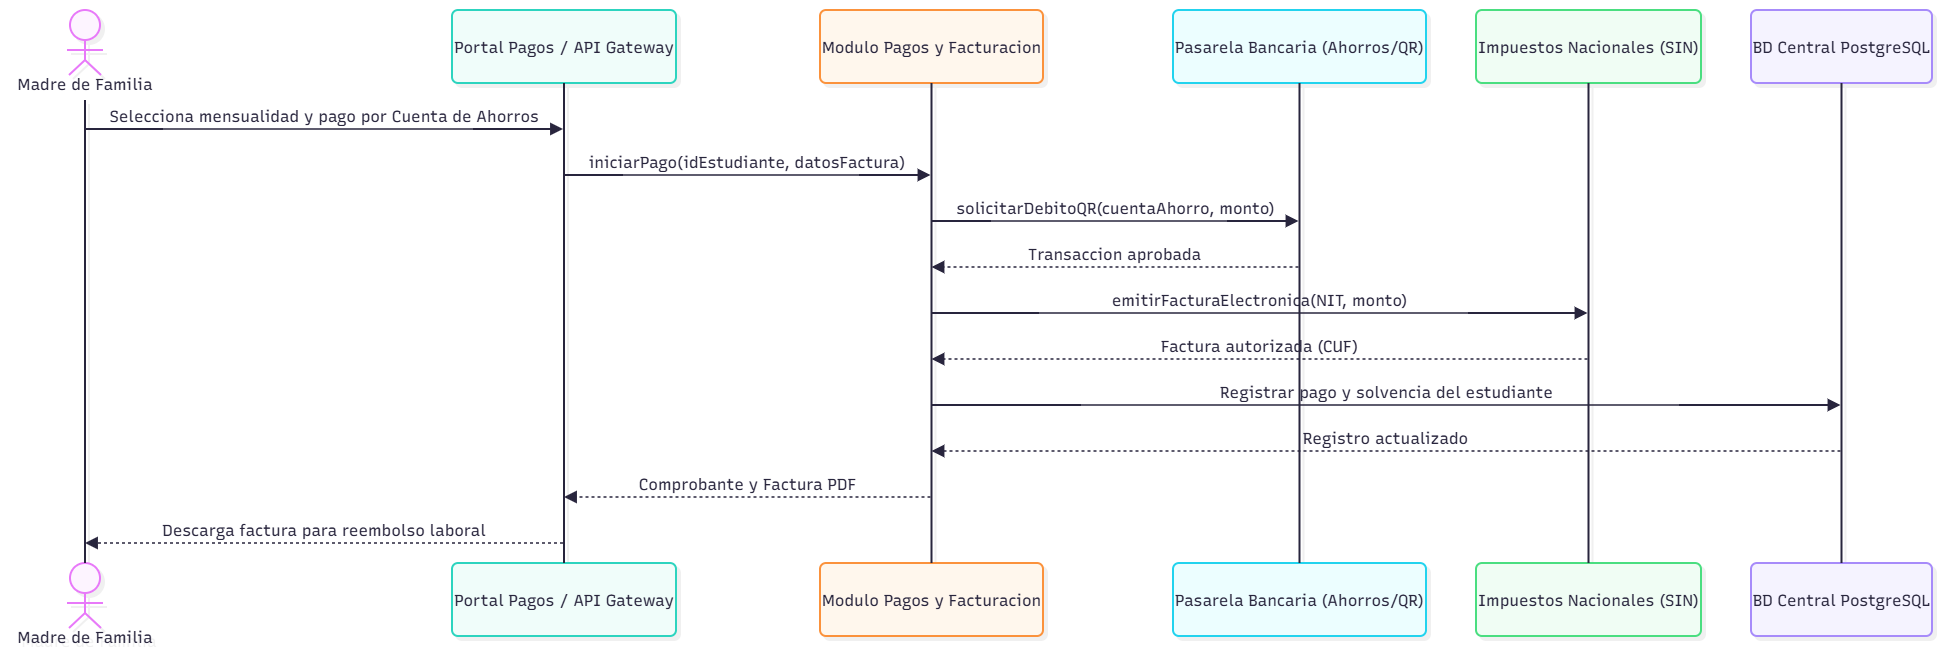

The diagram above was exported from draw.io. Its source (the exported page's mxGraphModel, read from the mxfile embedded in the PNG):
<mxGraphModel dx="3121" dy="1597" grid="1" gridSize="10" guides="1" tooltips="1" connect="1" arrows="1" fold="1" page="1" pageScale="1" pageWidth="827" pageHeight="1169" math="0" shadow="0">
  <root>
    <mxCell id="0" />
    <mxCell id="1" parent="0" />
    <UserObject label="" mermaidData="{&#10;  &quot;data&quot;: &quot;sequenceDiagram\n    actor Madre as Madre de Familia\n    participant App as Portal Pagos / API Gateway\n    participant Pagos as Modulo Pagos y Facturacion\n    participant Banco as Pasarela Bancaria (Ahorros/QR)\n    participant SIN as Impuestos Nacionales (SIN)\n    participant DB as BD Central PostgreSQL\n\n    Madre-&gt;&gt;App: Selecciona mensualidad y pago por Cuenta de Ahorros\n    App-&gt;&gt;Pagos: iniciarPago(idEstudiante, datosFactura)\n    Pagos-&gt;&gt;Banco: solicitarDebitoQR(cuentaAhorro, monto)\n    Banco--&gt;&gt;Pagos: Transaccion aprobada\n    Pagos-&gt;&gt;SIN: emitirFacturaElectronica(NIT, monto)\n    SIN--&gt;&gt;Pagos: Factura autorizada (CUF)\n    Pagos-&gt;&gt;DB: Registrar pago y solvencia del estudiante\n    DB--&gt;&gt;Pagos: Registro actualizado\n    Pagos--&gt;&gt;App: Comprobante y Factura PDF\n    App--&gt;&gt;Madre: Descarga factura para reembolso laboral&quot;,&#10;  &quot;config&quot;: null,&#10;  &quot;version&quot;: &quot;12&quot;&#10;}" id="la3oTxz00VQAPwl_tS1L-407">
      <mxCell connectable="0" parent="1" style="group;transparentBounds=1;editIcon=1;lockedGroup=0;groupPadding=10;" vertex="1">
        <mxGeometry as="geometry" />
      </mxCell>
    </UserObject>
    <UserObject label="Madre de Familia" mermaidId="n:Madre" mermaidBaseStyle="html=1;shape=umlLifeline;perimeter=lifelinePerimeter;whiteSpace=wrap;container=1;dropTarget=0;collapsible=0;recursiveResize=0;outlineConnect=0;portConstraint=eastwest;newEdgeStyle={&quot;edgeStyle&quot;:&quot;sequenceEdgeStyle&quot;,&quot;libavoidRouting&quot;:0,&quot;curved&quot;:0,&quot;rounded&quot;:0};lifelineDashed=0;strokeWidth=2;rounded=1;absoluteArcSize=1;arcSize=12;lifelineColor=#28253D;fillColor=#FDF4FF;strokeColor=#E879F9;fontColor=#28253D;participant=seqActorStick;verticalAlign=bottom;align=center;spacingBottom=4;size=90;lifelineMirror=1;fontFamily=Recursive;fontSize=16;shadow=1;shadowColor=#000000;shadowOffsetX=4;shadowOffsetY=4;shadowBlur=0;shadowOpacity=6;" mermaidBaseValue="Madre de Familia" id="la3oTxz00VQAPwl_tS1L-408">
      <mxCell parent="la3oTxz00VQAPwl_tS1L-407" style="html=1;shape=umlLifeline;perimeter=lifelinePerimeter;whiteSpace=wrap;container=1;dropTarget=0;collapsible=0;recursiveResize=0;outlineConnect=0;portConstraint=eastwest;newEdgeStyle={&quot;edgeStyle&quot;:&quot;sequenceEdgeStyle&quot;,&quot;libavoidRouting&quot;:0,&quot;curved&quot;:0,&quot;rounded&quot;:0};lifelineDashed=0;strokeWidth=2;rounded=1;absoluteArcSize=1;arcSize=12;lifelineColor=#28253D;fillColor=#FDF4FF;strokeColor=#E879F9;fontColor=#28253D;participant=seqActorStick;verticalAlign=bottom;align=center;spacingBottom=4;size=90;lifelineMirror=1;fontFamily=Recursive;fontSize=16;shadow=1;shadowColor=#000000;shadowOffsetX=4;shadowOffsetY=4;shadowBlur=0;shadowOpacity=6;fontSource=https%3A%2F%2Ffonts.googleapis.com%2Fcss%3Ffamily%3DRecursive;" vertex="1">
        <mxGeometry height="643" width="150" x="30" y="30" as="geometry" />
      </mxCell>
    </UserObject>
    <UserObject label="Portal Pagos / API Gateway" mermaidId="n:App" mermaidBaseStyle="html=1;shape=umlLifeline;perimeter=lifelinePerimeter;whiteSpace=wrap;container=1;dropTarget=0;collapsible=0;recursiveResize=0;outlineConnect=0;portConstraint=eastwest;newEdgeStyle={&quot;edgeStyle&quot;:&quot;sequenceEdgeStyle&quot;,&quot;libavoidRouting&quot;:0,&quot;curved&quot;:0,&quot;rounded&quot;:0};lifelineDashed=0;strokeWidth=2;rounded=1;absoluteArcSize=1;arcSize=12;lifelineColor=#28253D;fillColor=#F0FDFA;strokeColor=#2DD4BF;fontColor=#28253D;size=73;lifelineMirror=1;fontFamily=Recursive;fontSize=16;shadow=1;shadowColor=#000000;shadowOffsetX=4;shadowOffsetY=4;shadowBlur=0;shadowOpacity=6;" mermaidBaseValue="Portal Pagos / API Gateway" id="la3oTxz00VQAPwl_tS1L-409">
      <mxCell parent="la3oTxz00VQAPwl_tS1L-407" style="html=1;shape=umlLifeline;perimeter=lifelinePerimeter;whiteSpace=wrap;container=1;dropTarget=0;collapsible=0;recursiveResize=0;outlineConnect=0;portConstraint=eastwest;newEdgeStyle={&quot;edgeStyle&quot;:&quot;sequenceEdgeStyle&quot;,&quot;libavoidRouting&quot;:0,&quot;curved&quot;:0,&quot;rounded&quot;:0};lifelineDashed=0;strokeWidth=2;rounded=1;absoluteArcSize=1;arcSize=12;lifelineColor=#28253D;fillColor=#F0FDFA;strokeColor=#2DD4BF;fontColor=#28253D;size=73;lifelineMirror=1;fontFamily=Recursive;fontSize=16;shadow=1;shadowColor=#000000;shadowOffsetX=4;shadowOffsetY=4;shadowBlur=0;shadowOpacity=6;fontSource=https%3A%2F%2Ffonts.googleapis.com%2Fcss%3Ffamily%3DRecursive;" vertex="1">
        <mxGeometry height="626" width="224" x="472" y="30" as="geometry" />
      </mxCell>
    </UserObject>
    <UserObject label="Modulo Pagos y Facturacion" mermaidId="n:Pagos" mermaidBaseStyle="html=1;shape=umlLifeline;perimeter=lifelinePerimeter;whiteSpace=wrap;container=1;dropTarget=0;collapsible=0;recursiveResize=0;outlineConnect=0;portConstraint=eastwest;newEdgeStyle={&quot;edgeStyle&quot;:&quot;sequenceEdgeStyle&quot;,&quot;libavoidRouting&quot;:0,&quot;curved&quot;:0,&quot;rounded&quot;:0};lifelineDashed=0;strokeWidth=2;rounded=1;absoluteArcSize=1;arcSize=12;lifelineColor=#28253D;fillColor=#FFF7ED;strokeColor=#FB923C;fontColor=#28253D;size=73;lifelineMirror=1;fontFamily=Recursive;fontSize=16;shadow=1;shadowColor=#000000;shadowOffsetX=4;shadowOffsetY=4;shadowBlur=0;shadowOpacity=6;" mermaidBaseValue="Modulo Pagos y Facturacion" id="la3oTxz00VQAPwl_tS1L-410">
      <mxCell parent="la3oTxz00VQAPwl_tS1L-407" style="html=1;shape=umlLifeline;perimeter=lifelinePerimeter;whiteSpace=wrap;container=1;dropTarget=0;collapsible=0;recursiveResize=0;outlineConnect=0;portConstraint=eastwest;newEdgeStyle={&quot;edgeStyle&quot;:&quot;sequenceEdgeStyle&quot;,&quot;libavoidRouting&quot;:0,&quot;curved&quot;:0,&quot;rounded&quot;:0};lifelineDashed=0;strokeWidth=2;rounded=1;absoluteArcSize=1;arcSize=12;lifelineColor=#28253D;fillColor=#FFF7ED;strokeColor=#FB923C;fontColor=#28253D;size=73;lifelineMirror=1;fontFamily=Recursive;fontSize=16;shadow=1;shadowColor=#000000;shadowOffsetX=4;shadowOffsetY=4;shadowBlur=0;shadowOpacity=6;fontSource=https%3A%2F%2Ffonts.googleapis.com%2Fcss%3Ffamily%3DRecursive;" vertex="1">
        <mxGeometry height="626" width="223" x="840" y="30" as="geometry" />
      </mxCell>
    </UserObject>
    <UserObject label="Pasarela Bancaria (Ahorros/QR)" mermaidId="n:Banco" mermaidBaseStyle="html=1;shape=umlLifeline;perimeter=lifelinePerimeter;whiteSpace=wrap;container=1;dropTarget=0;collapsible=0;recursiveResize=0;outlineConnect=0;portConstraint=eastwest;newEdgeStyle={&quot;edgeStyle&quot;:&quot;sequenceEdgeStyle&quot;,&quot;libavoidRouting&quot;:0,&quot;curved&quot;:0,&quot;rounded&quot;:0};lifelineDashed=0;strokeWidth=2;rounded=1;absoluteArcSize=1;arcSize=12;lifelineColor=#28253D;fillColor=#ECFEFF;strokeColor=#22D3EE;fontColor=#28253D;size=73;lifelineMirror=1;fontFamily=Recursive;fontSize=16;shadow=1;shadowColor=#000000;shadowOffsetX=4;shadowOffsetY=4;shadowBlur=0;shadowOpacity=6;" mermaidBaseValue="Pasarela Bancaria (Ahorros/QR)" id="la3oTxz00VQAPwl_tS1L-411">
      <mxCell parent="la3oTxz00VQAPwl_tS1L-407" style="html=1;shape=umlLifeline;perimeter=lifelinePerimeter;whiteSpace=wrap;container=1;dropTarget=0;collapsible=0;recursiveResize=0;outlineConnect=0;portConstraint=eastwest;newEdgeStyle={&quot;edgeStyle&quot;:&quot;sequenceEdgeStyle&quot;,&quot;libavoidRouting&quot;:0,&quot;curved&quot;:0,&quot;rounded&quot;:0};lifelineDashed=0;strokeWidth=2;rounded=1;absoluteArcSize=1;arcSize=12;lifelineColor=#28253D;fillColor=#ECFEFF;strokeColor=#22D3EE;fontColor=#28253D;size=73;lifelineMirror=1;fontFamily=Recursive;fontSize=16;shadow=1;shadowColor=#000000;shadowOffsetX=4;shadowOffsetY=4;shadowBlur=0;shadowOpacity=6;fontSource=https%3A%2F%2Ffonts.googleapis.com%2Fcss%3Ffamily%3DRecursive;" vertex="1">
        <mxGeometry height="626" width="253" x="1193" y="30" as="geometry" />
      </mxCell>
    </UserObject>
    <UserObject label="Impuestos Nacionales (SIN)" mermaidId="n:SIN" mermaidBaseStyle="html=1;shape=umlLifeline;perimeter=lifelinePerimeter;whiteSpace=wrap;container=1;dropTarget=0;collapsible=0;recursiveResize=0;outlineConnect=0;portConstraint=eastwest;newEdgeStyle={&quot;edgeStyle&quot;:&quot;sequenceEdgeStyle&quot;,&quot;libavoidRouting&quot;:0,&quot;curved&quot;:0,&quot;rounded&quot;:0};lifelineDashed=0;strokeWidth=2;rounded=1;absoluteArcSize=1;arcSize=12;lifelineColor=#28253D;fillColor=#F0FDF4;strokeColor=#4ADE80;fontColor=#28253D;size=73;lifelineMirror=1;fontFamily=Recursive;fontSize=16;shadow=1;shadowColor=#000000;shadowOffsetX=4;shadowOffsetY=4;shadowBlur=0;shadowOpacity=6;" mermaidBaseValue="Impuestos Nacionales (SIN)" id="la3oTxz00VQAPwl_tS1L-412">
      <mxCell parent="la3oTxz00VQAPwl_tS1L-407" style="html=1;shape=umlLifeline;perimeter=lifelinePerimeter;whiteSpace=wrap;container=1;dropTarget=0;collapsible=0;recursiveResize=0;outlineConnect=0;portConstraint=eastwest;newEdgeStyle={&quot;edgeStyle&quot;:&quot;sequenceEdgeStyle&quot;,&quot;libavoidRouting&quot;:0,&quot;curved&quot;:0,&quot;rounded&quot;:0};lifelineDashed=0;strokeWidth=2;rounded=1;absoluteArcSize=1;arcSize=12;lifelineColor=#28253D;fillColor=#F0FDF4;strokeColor=#4ADE80;fontColor=#28253D;size=73;lifelineMirror=1;fontFamily=Recursive;fontSize=16;shadow=1;shadowColor=#000000;shadowOffsetX=4;shadowOffsetY=4;shadowBlur=0;shadowOpacity=6;fontSource=https%3A%2F%2Ffonts.googleapis.com%2Fcss%3Ffamily%3DRecursive;" vertex="1">
        <mxGeometry height="626" width="225" x="1496" y="30" as="geometry" />
      </mxCell>
    </UserObject>
    <UserObject label="BD Central PostgreSQL" mermaidId="n:DB" mermaidBaseStyle="html=1;shape=umlLifeline;perimeter=lifelinePerimeter;whiteSpace=wrap;container=1;dropTarget=0;collapsible=0;recursiveResize=0;outlineConnect=0;portConstraint=eastwest;newEdgeStyle={&quot;edgeStyle&quot;:&quot;sequenceEdgeStyle&quot;,&quot;libavoidRouting&quot;:0,&quot;curved&quot;:0,&quot;rounded&quot;:0};lifelineDashed=0;strokeWidth=2;rounded=1;absoluteArcSize=1;arcSize=12;lifelineColor=#28253D;fillColor=#F5F3FF;strokeColor=#A78BFA;fontColor=#28253D;size=73;lifelineMirror=1;fontFamily=Recursive;fontSize=16;shadow=1;shadowColor=#000000;shadowOffsetX=4;shadowOffsetY=4;shadowBlur=0;shadowOpacity=6;" mermaidBaseValue="BD Central PostgreSQL" id="la3oTxz00VQAPwl_tS1L-413">
      <mxCell parent="la3oTxz00VQAPwl_tS1L-407" style="html=1;shape=umlLifeline;perimeter=lifelinePerimeter;whiteSpace=wrap;container=1;dropTarget=0;collapsible=0;recursiveResize=0;outlineConnect=0;portConstraint=eastwest;newEdgeStyle={&quot;edgeStyle&quot;:&quot;sequenceEdgeStyle&quot;,&quot;libavoidRouting&quot;:0,&quot;curved&quot;:0,&quot;rounded&quot;:0};lifelineDashed=0;strokeWidth=2;rounded=1;absoluteArcSize=1;arcSize=12;lifelineColor=#28253D;fillColor=#F5F3FF;strokeColor=#A78BFA;fontColor=#28253D;size=73;lifelineMirror=1;fontFamily=Recursive;fontSize=16;shadow=1;shadowColor=#000000;shadowOffsetX=4;shadowOffsetY=4;shadowBlur=0;shadowOpacity=6;fontSource=https%3A%2F%2Ffonts.googleapis.com%2Fcss%3Ffamily%3DRecursive;" vertex="1">
        <mxGeometry height="626" width="181" x="1771" y="30" as="geometry" />
      </mxCell>
    </UserObject>
    <UserObject label="Selecciona mensualidad y pago por Cuenta de Ahorros" mermaidId="e:Madre-&gt;App#0" mermaidBaseStyle="endArrow=block;endSize=9;verticalAlign=bottom;spacingBottom=2;edgeStyle=sequenceEdgeStyle;libavoidRouting=0;curved=0;rounded=0;fontSize=16;labelBackgroundColor=none;strokeWidth=1.5;strokeColor=#28253D;fontColor=#28253D;fontFamily=Recursive;" mermaidBaseValue="Selecciona mensualidad y pago por Cuenta de Ahorros" id="la3oTxz00VQAPwl_tS1L-414">
      <mxCell edge="1" parent="la3oTxz00VQAPwl_tS1L-407" source="la3oTxz00VQAPwl_tS1L-408" style="endArrow=block;endSize=9;verticalAlign=bottom;spacingBottom=2;edgeStyle=sequenceEdgeStyle;libavoidRouting=0;curved=0;rounded=0;fontSize=16;labelBackgroundColor=none;strokeWidth=1.5;strokeColor=#28253D;fontColor=#28253D;fontFamily=Recursive;fontSource=https%3A%2F%2Ffonts.googleapis.com%2Fcss%3Ffamily%3DRecursive;" target="la3oTxz00VQAPwl_tS1L-409">
        <mxGeometry relative="1" as="geometry">
          <Array as="points">
            <mxPoint x="345" y="149" />
          </Array>
          <mxPoint x="105" y="149" as="sourcePoint" />
          <mxPoint x="584" y="149" as="targetPoint" />
        </mxGeometry>
      </mxCell>
    </UserObject>
    <UserObject label="iniciarPago(idEstudiante, datosFactura)" mermaidId="e:App-&gt;Pagos#0" mermaidBaseStyle="endArrow=block;endSize=9;verticalAlign=bottom;spacingBottom=2;edgeStyle=sequenceEdgeStyle;libavoidRouting=0;curved=0;rounded=0;fontSize=16;labelBackgroundColor=none;strokeWidth=1.5;strokeColor=#28253D;fontColor=#28253D;fontFamily=Recursive;" mermaidBaseValue="iniciarPago(idEstudiante, datosFactura)" id="la3oTxz00VQAPwl_tS1L-415">
      <mxCell edge="1" parent="la3oTxz00VQAPwl_tS1L-407" source="la3oTxz00VQAPwl_tS1L-409" style="endArrow=block;endSize=9;verticalAlign=bottom;spacingBottom=2;edgeStyle=sequenceEdgeStyle;libavoidRouting=0;curved=0;rounded=0;fontSize=16;labelBackgroundColor=none;strokeWidth=1.5;strokeColor=#28253D;fontColor=#28253D;fontFamily=Recursive;fontSource=https%3A%2F%2Ffonts.googleapis.com%2Fcss%3Ffamily%3DRecursive;" target="la3oTxz00VQAPwl_tS1L-410">
        <mxGeometry relative="1" as="geometry">
          <Array as="points">
            <mxPoint x="768" y="195" />
          </Array>
          <mxPoint x="584" y="195" as="sourcePoint" />
          <mxPoint x="952" y="195" as="targetPoint" />
        </mxGeometry>
      </mxCell>
    </UserObject>
    <UserObject label="solicitarDebitoQR(cuentaAhorro, monto)" mermaidId="e:Pagos-&gt;Banco#0" mermaidBaseStyle="endArrow=block;endSize=9;verticalAlign=bottom;spacingBottom=2;edgeStyle=sequenceEdgeStyle;libavoidRouting=0;curved=0;rounded=0;fontSize=16;labelBackgroundColor=none;strokeWidth=1.5;strokeColor=#28253D;fontColor=#28253D;fontFamily=Recursive;" mermaidBaseValue="solicitarDebitoQR(cuentaAhorro, monto)" id="la3oTxz00VQAPwl_tS1L-416">
      <mxCell edge="1" parent="la3oTxz00VQAPwl_tS1L-407" source="la3oTxz00VQAPwl_tS1L-410" style="endArrow=block;endSize=9;verticalAlign=bottom;spacingBottom=2;edgeStyle=sequenceEdgeStyle;libavoidRouting=0;curved=0;rounded=0;fontSize=16;labelBackgroundColor=none;strokeWidth=1.5;strokeColor=#28253D;fontColor=#28253D;fontFamily=Recursive;fontSource=https%3A%2F%2Ffonts.googleapis.com%2Fcss%3Ffamily%3DRecursive;" target="la3oTxz00VQAPwl_tS1L-411">
        <mxGeometry relative="1" as="geometry">
          <Array as="points">
            <mxPoint x="1136" y="241" />
          </Array>
          <mxPoint x="952" y="241" as="sourcePoint" />
          <mxPoint x="1320" y="241" as="targetPoint" />
        </mxGeometry>
      </mxCell>
    </UserObject>
    <UserObject label="Transaccion aprobada" mermaidId="e:Banco-&gt;Pagos#0" mermaidBaseStyle="dashed=1;fixDash=1;dashPattern=3 3;endArrow=block;endSize=9;verticalAlign=bottom;spacingBottom=2;edgeStyle=sequenceEdgeStyle;libavoidRouting=0;curved=0;rounded=0;fontSize=16;labelBackgroundColor=none;strokeWidth=1.5;strokeColor=#28253D;fontColor=#28253D;fontFamily=Recursive;" mermaidBaseValue="Transaccion aprobada" id="la3oTxz00VQAPwl_tS1L-417">
      <mxCell edge="1" parent="la3oTxz00VQAPwl_tS1L-407" source="la3oTxz00VQAPwl_tS1L-411" style="dashed=1;fixDash=1;dashPattern=3 3;endArrow=block;endSize=9;verticalAlign=bottom;spacingBottom=2;edgeStyle=sequenceEdgeStyle;libavoidRouting=0;curved=0;rounded=0;fontSize=16;labelBackgroundColor=none;strokeWidth=1.5;strokeColor=#28253D;fontColor=#28253D;fontFamily=Recursive;fontSource=https%3A%2F%2Ffonts.googleapis.com%2Fcss%3Ffamily%3DRecursive;" target="la3oTxz00VQAPwl_tS1L-410">
        <mxGeometry relative="1" as="geometry">
          <Array as="points">
            <mxPoint x="1136" y="287" />
          </Array>
          <mxPoint x="1320" y="287" as="sourcePoint" />
          <mxPoint x="952" y="287" as="targetPoint" />
        </mxGeometry>
      </mxCell>
    </UserObject>
    <UserObject label="emitirFacturaElectronica(NIT, monto)" mermaidId="e:Pagos-&gt;SIN#0" mermaidBaseStyle="endArrow=block;endSize=9;verticalAlign=bottom;spacingBottom=2;edgeStyle=sequenceEdgeStyle;libavoidRouting=0;curved=0;rounded=0;fontSize=16;labelBackgroundColor=none;strokeWidth=1.5;strokeColor=#28253D;fontColor=#28253D;fontFamily=Recursive;" mermaidBaseValue="emitirFacturaElectronica(NIT, monto)" id="la3oTxz00VQAPwl_tS1L-418">
      <mxCell edge="1" parent="la3oTxz00VQAPwl_tS1L-407" source="la3oTxz00VQAPwl_tS1L-410" style="endArrow=block;endSize=9;verticalAlign=bottom;spacingBottom=2;edgeStyle=sequenceEdgeStyle;libavoidRouting=0;curved=0;rounded=0;fontSize=16;labelBackgroundColor=none;strokeWidth=1.5;strokeColor=#28253D;fontColor=#28253D;fontFamily=Recursive;fontSource=https%3A%2F%2Ffonts.googleapis.com%2Fcss%3Ffamily%3DRecursive;" target="la3oTxz00VQAPwl_tS1L-412">
        <mxGeometry relative="1" as="geometry">
          <Array as="points">
            <mxPoint x="1280" y="333" />
          </Array>
          <mxPoint x="952" y="333" as="sourcePoint" />
          <mxPoint x="1609" y="333" as="targetPoint" />
        </mxGeometry>
      </mxCell>
    </UserObject>
    <UserObject label="Factura autorizada (CUF)" mermaidId="e:SIN-&gt;Pagos#0" mermaidBaseStyle="dashed=1;fixDash=1;dashPattern=3 3;endArrow=block;endSize=9;verticalAlign=bottom;spacingBottom=2;edgeStyle=sequenceEdgeStyle;libavoidRouting=0;curved=0;rounded=0;fontSize=16;labelBackgroundColor=none;strokeWidth=1.5;strokeColor=#28253D;fontColor=#28253D;fontFamily=Recursive;" mermaidBaseValue="Factura autorizada (CUF)" id="la3oTxz00VQAPwl_tS1L-419">
      <mxCell edge="1" parent="la3oTxz00VQAPwl_tS1L-407" source="la3oTxz00VQAPwl_tS1L-412" style="dashed=1;fixDash=1;dashPattern=3 3;endArrow=block;endSize=9;verticalAlign=bottom;spacingBottom=2;edgeStyle=sequenceEdgeStyle;libavoidRouting=0;curved=0;rounded=0;fontSize=16;labelBackgroundColor=none;strokeWidth=1.5;strokeColor=#28253D;fontColor=#28253D;fontFamily=Recursive;fontSource=https%3A%2F%2Ffonts.googleapis.com%2Fcss%3Ffamily%3DRecursive;" target="la3oTxz00VQAPwl_tS1L-410">
        <mxGeometry relative="1" as="geometry">
          <Array as="points">
            <mxPoint x="1280" y="379" />
          </Array>
          <mxPoint x="1609" y="379" as="sourcePoint" />
          <mxPoint x="952" y="379" as="targetPoint" />
        </mxGeometry>
      </mxCell>
    </UserObject>
    <UserObject label="Registrar pago y solvencia del estudiante" mermaidId="e:Pagos-&gt;DB#0" mermaidBaseStyle="endArrow=block;endSize=9;verticalAlign=bottom;spacingBottom=2;edgeStyle=sequenceEdgeStyle;libavoidRouting=0;curved=0;rounded=0;fontSize=16;labelBackgroundColor=none;strokeWidth=1.5;strokeColor=#28253D;fontColor=#28253D;fontFamily=Recursive;" mermaidBaseValue="Registrar pago y solvencia del estudiante" id="la3oTxz00VQAPwl_tS1L-420">
      <mxCell edge="1" parent="la3oTxz00VQAPwl_tS1L-407" source="la3oTxz00VQAPwl_tS1L-410" style="endArrow=block;endSize=9;verticalAlign=bottom;spacingBottom=2;edgeStyle=sequenceEdgeStyle;libavoidRouting=0;curved=0;rounded=0;fontSize=16;labelBackgroundColor=none;strokeWidth=1.5;strokeColor=#28253D;fontColor=#28253D;fontFamily=Recursive;fontSource=https%3A%2F%2Ffonts.googleapis.com%2Fcss%3Ffamily%3DRecursive;" target="la3oTxz00VQAPwl_tS1L-413">
        <mxGeometry relative="1" as="geometry">
          <Array as="points">
            <mxPoint x="1407" y="425" />
          </Array>
          <mxPoint x="952" y="425" as="sourcePoint" />
          <mxPoint x="1862" y="425" as="targetPoint" />
        </mxGeometry>
      </mxCell>
    </UserObject>
    <UserObject label="Registro actualizado" mermaidId="e:DB-&gt;Pagos#0" mermaidBaseStyle="dashed=1;fixDash=1;dashPattern=3 3;endArrow=block;endSize=9;verticalAlign=bottom;spacingBottom=2;edgeStyle=sequenceEdgeStyle;libavoidRouting=0;curved=0;rounded=0;fontSize=16;labelBackgroundColor=none;strokeWidth=1.5;strokeColor=#28253D;fontColor=#28253D;fontFamily=Recursive;" mermaidBaseValue="Registro actualizado" id="la3oTxz00VQAPwl_tS1L-421">
      <mxCell edge="1" parent="la3oTxz00VQAPwl_tS1L-407" source="la3oTxz00VQAPwl_tS1L-413" style="dashed=1;fixDash=1;dashPattern=3 3;endArrow=block;endSize=9;verticalAlign=bottom;spacingBottom=2;edgeStyle=sequenceEdgeStyle;libavoidRouting=0;curved=0;rounded=0;fontSize=16;labelBackgroundColor=none;strokeWidth=1.5;strokeColor=#28253D;fontColor=#28253D;fontFamily=Recursive;fontSource=https%3A%2F%2Ffonts.googleapis.com%2Fcss%3Ffamily%3DRecursive;" target="la3oTxz00VQAPwl_tS1L-410">
        <mxGeometry relative="1" as="geometry">
          <Array as="points">
            <mxPoint x="1407" y="471" />
          </Array>
          <mxPoint x="1862" y="471" as="sourcePoint" />
          <mxPoint x="952" y="471" as="targetPoint" />
        </mxGeometry>
      </mxCell>
    </UserObject>
    <UserObject label="Comprobante y Factura PDF" mermaidId="e:Pagos-&gt;App#0" mermaidBaseStyle="dashed=1;fixDash=1;dashPattern=3 3;endArrow=block;endSize=9;verticalAlign=bottom;spacingBottom=2;edgeStyle=sequenceEdgeStyle;libavoidRouting=0;curved=0;rounded=0;fontSize=16;labelBackgroundColor=none;strokeWidth=1.5;strokeColor=#28253D;fontColor=#28253D;fontFamily=Recursive;" mermaidBaseValue="Comprobante y Factura PDF" id="la3oTxz00VQAPwl_tS1L-422">
      <mxCell edge="1" parent="la3oTxz00VQAPwl_tS1L-407" source="la3oTxz00VQAPwl_tS1L-410" style="dashed=1;fixDash=1;dashPattern=3 3;endArrow=block;endSize=9;verticalAlign=bottom;spacingBottom=2;edgeStyle=sequenceEdgeStyle;libavoidRouting=0;curved=0;rounded=0;fontSize=16;labelBackgroundColor=none;strokeWidth=1.5;strokeColor=#28253D;fontColor=#28253D;fontFamily=Recursive;fontSource=https%3A%2F%2Ffonts.googleapis.com%2Fcss%3Ffamily%3DRecursive;" target="la3oTxz00VQAPwl_tS1L-409">
        <mxGeometry relative="1" as="geometry">
          <Array as="points">
            <mxPoint x="768" y="517" />
          </Array>
          <mxPoint x="952" y="517" as="sourcePoint" />
          <mxPoint x="584" y="517" as="targetPoint" />
        </mxGeometry>
      </mxCell>
    </UserObject>
    <UserObject label="Descarga factura para reembolso laboral" mermaidId="e:App-&gt;Madre#0" mermaidBaseStyle="dashed=1;fixDash=1;dashPattern=3 3;endArrow=block;endSize=9;verticalAlign=bottom;spacingBottom=2;edgeStyle=sequenceEdgeStyle;libavoidRouting=0;curved=0;rounded=0;fontSize=16;labelBackgroundColor=none;strokeWidth=1.5;strokeColor=#28253D;fontColor=#28253D;fontFamily=Recursive;" mermaidBaseValue="Descarga factura para reembolso laboral" id="la3oTxz00VQAPwl_tS1L-423">
      <mxCell edge="1" parent="la3oTxz00VQAPwl_tS1L-407" source="la3oTxz00VQAPwl_tS1L-409" style="dashed=1;fixDash=1;dashPattern=3 3;endArrow=block;endSize=9;verticalAlign=bottom;spacingBottom=2;edgeStyle=sequenceEdgeStyle;libavoidRouting=0;curved=0;rounded=0;fontSize=16;labelBackgroundColor=none;strokeWidth=1.5;strokeColor=#28253D;fontColor=#28253D;fontFamily=Recursive;fontSource=https%3A%2F%2Ffonts.googleapis.com%2Fcss%3Ffamily%3DRecursive;" target="la3oTxz00VQAPwl_tS1L-408">
        <mxGeometry relative="1" as="geometry">
          <Array as="points">
            <mxPoint x="345" y="563" />
          </Array>
          <mxPoint x="584" y="563" as="sourcePoint" />
          <mxPoint x="105" y="563" as="targetPoint" />
        </mxGeometry>
      </mxCell>
    </UserObject>
  </root>
</mxGraphModel>